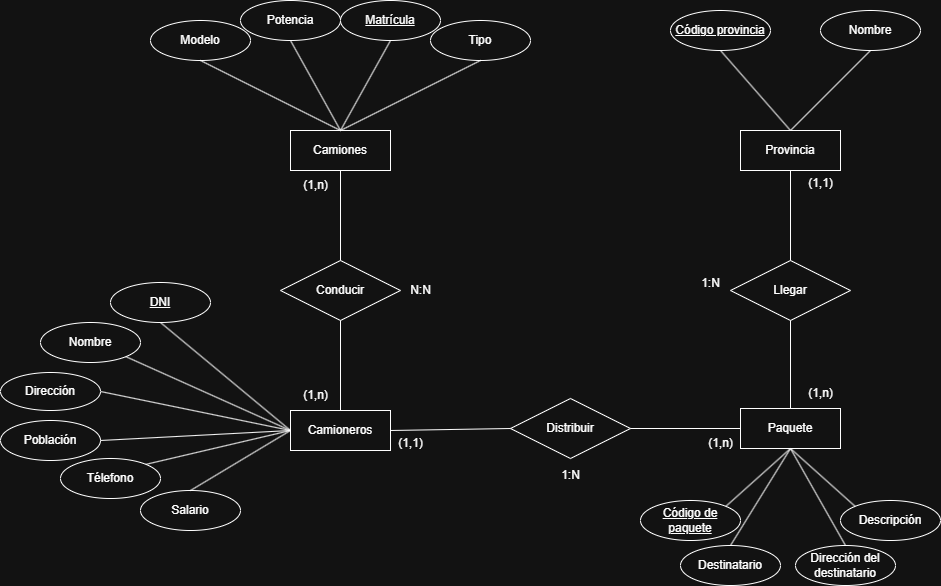

The diagram above was exported from draw.io. Its source (the exported page's mxGraphModel, read from the mxfile embedded in the PNG):
<mxGraphModel dx="2492" dy="777" grid="1" gridSize="10" guides="1" tooltips="1" connect="1" arrows="1" fold="1" page="1" pageScale="1" pageWidth="827" pageHeight="1169" math="0" shadow="0">
  <root>
    <mxCell id="0" />
    <mxCell id="1" parent="0" />
    <mxCell id="UULzN8ARpBCX1dP8jeEy-2" value="Camiones" style="whiteSpace=wrap;html=1;align=center;" parent="1" vertex="1">
      <mxGeometry x="260" y="150" width="100" height="40" as="geometry" />
    </mxCell>
    <mxCell id="UULzN8ARpBCX1dP8jeEy-4" value="Paquete" style="whiteSpace=wrap;html=1;align=center;" parent="1" vertex="1">
      <mxGeometry x="710" y="428" width="100" height="40" as="geometry" />
    </mxCell>
    <mxCell id="UULzN8ARpBCX1dP8jeEy-5" value="Provincia" style="whiteSpace=wrap;html=1;align=center;" parent="1" vertex="1">
      <mxGeometry x="710" y="150" width="100" height="40" as="geometry" />
    </mxCell>
    <mxCell id="UULzN8ARpBCX1dP8jeEy-6" value="Camioneros" style="whiteSpace=wrap;html=1;align=center;" parent="1" vertex="1">
      <mxGeometry x="260" y="430" width="100" height="40" as="geometry" />
    </mxCell>
    <mxCell id="UULzN8ARpBCX1dP8jeEy-8" value="Nombre" style="ellipse;whiteSpace=wrap;html=1;align=center;" parent="1" vertex="1">
      <mxGeometry x="10" y="342" width="100" height="40" as="geometry" />
    </mxCell>
    <mxCell id="UULzN8ARpBCX1dP8jeEy-9" value="Télefono" style="ellipse;whiteSpace=wrap;html=1;align=center;" parent="1" vertex="1">
      <mxGeometry x="30" y="478" width="100" height="40" as="geometry" />
    </mxCell>
    <mxCell id="UULzN8ARpBCX1dP8jeEy-11" value="Salario" style="ellipse;whiteSpace=wrap;html=1;align=center;" parent="1" vertex="1">
      <mxGeometry x="110" y="510" width="100" height="40" as="geometry" />
    </mxCell>
    <mxCell id="UULzN8ARpBCX1dP8jeEy-14" value="" style="endArrow=none;html=1;rounded=0;exitX=1;exitY=0.5;exitDx=0;exitDy=0;entryX=0;entryY=0.5;entryDx=0;entryDy=0;" parent="1" source="GJU62fhO4vhJbWY8oIE4-38" target="UULzN8ARpBCX1dP8jeEy-6" edge="1">
      <mxGeometry relative="1" as="geometry">
        <mxPoint x="120" y="450" as="sourcePoint" />
        <mxPoint x="490" y="410" as="targetPoint" />
      </mxGeometry>
    </mxCell>
    <mxCell id="UULzN8ARpBCX1dP8jeEy-15" value="" style="endArrow=none;html=1;rounded=0;exitX=1;exitY=1;exitDx=0;exitDy=0;entryX=0;entryY=0.5;entryDx=0;entryDy=0;" parent="1" source="UULzN8ARpBCX1dP8jeEy-8" target="UULzN8ARpBCX1dP8jeEy-6" edge="1">
      <mxGeometry relative="1" as="geometry">
        <mxPoint x="330" y="410" as="sourcePoint" />
        <mxPoint x="490" y="410" as="targetPoint" />
      </mxGeometry>
    </mxCell>
    <mxCell id="UULzN8ARpBCX1dP8jeEy-16" value="" style="endArrow=none;html=1;rounded=0;exitX=1;exitY=0;exitDx=0;exitDy=0;entryX=0;entryY=0.5;entryDx=0;entryDy=0;" parent="1" source="UULzN8ARpBCX1dP8jeEy-9" target="UULzN8ARpBCX1dP8jeEy-6" edge="1">
      <mxGeometry relative="1" as="geometry">
        <mxPoint x="330" y="410" as="sourcePoint" />
        <mxPoint x="490" y="410" as="targetPoint" />
      </mxGeometry>
    </mxCell>
    <mxCell id="UULzN8ARpBCX1dP8jeEy-17" value="" style="endArrow=none;html=1;rounded=0;exitX=0.5;exitY=0;exitDx=0;exitDy=0;entryX=0;entryY=0.5;entryDx=0;entryDy=0;" parent="1" source="UULzN8ARpBCX1dP8jeEy-11" target="UULzN8ARpBCX1dP8jeEy-6" edge="1">
      <mxGeometry relative="1" as="geometry">
        <mxPoint x="330" y="410" as="sourcePoint" />
        <mxPoint x="490" y="410" as="targetPoint" />
      </mxGeometry>
    </mxCell>
    <mxCell id="UULzN8ARpBCX1dP8jeEy-18" value="" style="endArrow=none;html=1;rounded=0;exitX=0.5;exitY=1;exitDx=0;exitDy=0;entryX=0;entryY=0.5;entryDx=0;entryDy=0;" parent="1" source="GJU62fhO4vhJbWY8oIE4-41" target="UULzN8ARpBCX1dP8jeEy-6" edge="1">
      <mxGeometry relative="1" as="geometry">
        <mxPoint x="180" y="390" as="sourcePoint" />
        <mxPoint x="490" y="410" as="targetPoint" />
      </mxGeometry>
    </mxCell>
    <mxCell id="UULzN8ARpBCX1dP8jeEy-19" value="Distribuir" style="shape=rhombus;perimeter=rhombusPerimeter;whiteSpace=wrap;html=1;align=center;" parent="1" vertex="1">
      <mxGeometry x="480" y="418" width="120" height="60" as="geometry" />
    </mxCell>
    <mxCell id="UULzN8ARpBCX1dP8jeEy-20" value="Llegar" style="shape=rhombus;perimeter=rhombusPerimeter;whiteSpace=wrap;html=1;align=center;" parent="1" vertex="1">
      <mxGeometry x="700" y="280" width="120" height="60" as="geometry" />
    </mxCell>
    <mxCell id="GJU62fhO4vhJbWY8oIE4-1" value="Conducir" style="shape=rhombus;perimeter=rhombusPerimeter;whiteSpace=wrap;html=1;align=center;" parent="1" vertex="1">
      <mxGeometry x="250" y="280" width="120" height="60" as="geometry" />
    </mxCell>
    <mxCell id="GJU62fhO4vhJbWY8oIE4-2" value="" style="endArrow=none;html=1;rounded=0;exitX=0.5;exitY=0;exitDx=0;exitDy=0;entryX=0.5;entryY=1;entryDx=0;entryDy=0;" parent="1" source="UULzN8ARpBCX1dP8jeEy-6" target="GJU62fhO4vhJbWY8oIE4-1" edge="1">
      <mxGeometry relative="1" as="geometry">
        <mxPoint x="330" y="410" as="sourcePoint" />
        <mxPoint x="490" y="410" as="targetPoint" />
      </mxGeometry>
    </mxCell>
    <mxCell id="GJU62fhO4vhJbWY8oIE4-3" value="" style="endArrow=none;html=1;rounded=0;exitX=0.5;exitY=0;exitDx=0;exitDy=0;entryX=0.5;entryY=1;entryDx=0;entryDy=0;" parent="1" source="GJU62fhO4vhJbWY8oIE4-1" target="UULzN8ARpBCX1dP8jeEy-2" edge="1">
      <mxGeometry relative="1" as="geometry">
        <mxPoint x="330" y="410" as="sourcePoint" />
        <mxPoint x="490" y="410" as="targetPoint" />
      </mxGeometry>
    </mxCell>
    <mxCell id="GJU62fhO4vhJbWY8oIE4-4" value="(1,n)" style="text;html=1;align=center;verticalAlign=middle;resizable=0;points=[];autosize=1;strokeColor=none;fillColor=none;" parent="1" vertex="1">
      <mxGeometry x="260" y="190" width="50" height="30" as="geometry" />
    </mxCell>
    <mxCell id="GJU62fhO4vhJbWY8oIE4-5" value="(1,n)" style="text;html=1;align=center;verticalAlign=middle;resizable=0;points=[];autosize=1;strokeColor=none;fillColor=none;" parent="1" vertex="1">
      <mxGeometry x="260" y="400" width="50" height="30" as="geometry" />
    </mxCell>
    <mxCell id="GJU62fhO4vhJbWY8oIE4-6" value="N:N" style="text;html=1;align=center;verticalAlign=middle;resizable=0;points=[];autosize=1;strokeColor=none;fillColor=none;" parent="1" vertex="1">
      <mxGeometry x="370" y="295" width="40" height="30" as="geometry" />
    </mxCell>
    <mxCell id="GJU62fhO4vhJbWY8oIE4-7" value="" style="endArrow=none;html=1;rounded=0;exitX=1;exitY=0.5;exitDx=0;exitDy=0;entryX=0;entryY=0.5;entryDx=0;entryDy=0;" parent="1" source="UULzN8ARpBCX1dP8jeEy-6" target="UULzN8ARpBCX1dP8jeEy-19" edge="1">
      <mxGeometry relative="1" as="geometry">
        <mxPoint x="330" y="410" as="sourcePoint" />
        <mxPoint x="490" y="410" as="targetPoint" />
      </mxGeometry>
    </mxCell>
    <mxCell id="GJU62fhO4vhJbWY8oIE4-8" value="" style="endArrow=none;html=1;rounded=0;exitX=1;exitY=0.5;exitDx=0;exitDy=0;entryX=0;entryY=0.5;entryDx=0;entryDy=0;" parent="1" source="UULzN8ARpBCX1dP8jeEy-19" target="UULzN8ARpBCX1dP8jeEy-4" edge="1">
      <mxGeometry relative="1" as="geometry">
        <mxPoint x="630" y="450" as="sourcePoint" />
        <mxPoint x="560" y="410" as="targetPoint" />
      </mxGeometry>
    </mxCell>
    <mxCell id="GJU62fhO4vhJbWY8oIE4-9" value="(1,1)" style="text;html=1;align=center;verticalAlign=middle;resizable=0;points=[];autosize=1;strokeColor=none;fillColor=none;" parent="1" vertex="1">
      <mxGeometry x="355" y="448" width="50" height="30" as="geometry" />
    </mxCell>
    <mxCell id="GJU62fhO4vhJbWY8oIE4-10" value="(1,n)" style="text;html=1;align=center;verticalAlign=middle;resizable=0;points=[];autosize=1;strokeColor=none;fillColor=none;" parent="1" vertex="1">
      <mxGeometry x="665" y="448" width="50" height="30" as="geometry" />
    </mxCell>
    <mxCell id="GJU62fhO4vhJbWY8oIE4-11" value="1:N" style="text;html=1;align=center;verticalAlign=middle;resizable=0;points=[];autosize=1;strokeColor=none;fillColor=none;" parent="1" vertex="1">
      <mxGeometry x="520" y="480" width="40" height="30" as="geometry" />
    </mxCell>
    <mxCell id="GJU62fhO4vhJbWY8oIE4-12" value="" style="endArrow=none;html=1;rounded=0;exitX=0.5;exitY=0;exitDx=0;exitDy=0;entryX=0.5;entryY=1;entryDx=0;entryDy=0;" parent="1" source="UULzN8ARpBCX1dP8jeEy-4" target="UULzN8ARpBCX1dP8jeEy-20" edge="1">
      <mxGeometry relative="1" as="geometry">
        <mxPoint x="400" y="410" as="sourcePoint" />
        <mxPoint x="560" y="410" as="targetPoint" />
      </mxGeometry>
    </mxCell>
    <mxCell id="GJU62fhO4vhJbWY8oIE4-13" value="" style="endArrow=none;html=1;rounded=0;exitX=0.5;exitY=0;exitDx=0;exitDy=0;entryX=0.5;entryY=1;entryDx=0;entryDy=0;" parent="1" source="UULzN8ARpBCX1dP8jeEy-20" target="UULzN8ARpBCX1dP8jeEy-5" edge="1">
      <mxGeometry relative="1" as="geometry">
        <mxPoint x="400" y="410" as="sourcePoint" />
        <mxPoint x="560" y="410" as="targetPoint" />
      </mxGeometry>
    </mxCell>
    <mxCell id="GJU62fhO4vhJbWY8oIE4-14" value="Código de paquete" style="ellipse;whiteSpace=wrap;html=1;align=center;fontStyle=4;" parent="1" vertex="1">
      <mxGeometry x="610" y="520" width="100" height="40" as="geometry" />
    </mxCell>
    <mxCell id="GJU62fhO4vhJbWY8oIE4-15" value="Descripción" style="ellipse;whiteSpace=wrap;html=1;align=center;" parent="1" vertex="1">
      <mxGeometry x="810" y="520" width="100" height="40" as="geometry" />
    </mxCell>
    <mxCell id="GJU62fhO4vhJbWY8oIE4-16" value="Destinatario" style="ellipse;whiteSpace=wrap;html=1;align=center;" parent="1" vertex="1">
      <mxGeometry x="650" y="565" width="100" height="40" as="geometry" />
    </mxCell>
    <mxCell id="GJU62fhO4vhJbWY8oIE4-17" value="Dirección del destinatario" style="ellipse;whiteSpace=wrap;html=1;align=center;" parent="1" vertex="1">
      <mxGeometry x="765" y="565" width="100" height="40" as="geometry" />
    </mxCell>
    <mxCell id="GJU62fhO4vhJbWY8oIE4-18" value="" style="endArrow=none;html=1;rounded=0;exitX=1;exitY=0;exitDx=0;exitDy=0;entryX=0.5;entryY=1;entryDx=0;entryDy=0;" parent="1" source="GJU62fhO4vhJbWY8oIE4-14" target="UULzN8ARpBCX1dP8jeEy-4" edge="1">
      <mxGeometry relative="1" as="geometry">
        <mxPoint x="705.3553390593274" y="525.8578643762689" as="sourcePoint" />
        <mxPoint x="560" y="410" as="targetPoint" />
      </mxGeometry>
    </mxCell>
    <mxCell id="GJU62fhO4vhJbWY8oIE4-19" value="" style="endArrow=none;html=1;rounded=0;exitX=0.5;exitY=0;exitDx=0;exitDy=0;entryX=0.5;entryY=1;entryDx=0;entryDy=0;" parent="1" source="GJU62fhO4vhJbWY8oIE4-16" target="UULzN8ARpBCX1dP8jeEy-4" edge="1">
      <mxGeometry relative="1" as="geometry">
        <mxPoint x="400" y="410" as="sourcePoint" />
        <mxPoint x="560" y="410" as="targetPoint" />
      </mxGeometry>
    </mxCell>
    <mxCell id="GJU62fhO4vhJbWY8oIE4-20" value="" style="endArrow=none;html=1;rounded=0;exitX=0;exitY=0;exitDx=0;exitDy=0;entryX=0.5;entryY=1;entryDx=0;entryDy=0;" parent="1" source="GJU62fhO4vhJbWY8oIE4-15" target="UULzN8ARpBCX1dP8jeEy-4" edge="1">
      <mxGeometry relative="1" as="geometry">
        <mxPoint x="400" y="410" as="sourcePoint" />
        <mxPoint x="560" y="410" as="targetPoint" />
      </mxGeometry>
    </mxCell>
    <mxCell id="GJU62fhO4vhJbWY8oIE4-21" value="" style="endArrow=none;html=1;rounded=0;entryX=0.5;entryY=0;entryDx=0;entryDy=0;exitX=0.5;exitY=1;exitDx=0;exitDy=0;" parent="1" source="UULzN8ARpBCX1dP8jeEy-4" target="GJU62fhO4vhJbWY8oIE4-17" edge="1">
      <mxGeometry relative="1" as="geometry">
        <mxPoint x="400" y="410" as="sourcePoint" />
        <mxPoint x="560" y="410" as="targetPoint" />
      </mxGeometry>
    </mxCell>
    <mxCell id="GJU62fhO4vhJbWY8oIE4-22" value="Código provincia" style="ellipse;whiteSpace=wrap;html=1;align=center;fontStyle=4;" parent="1" vertex="1">
      <mxGeometry x="640" y="30" width="100" height="40" as="geometry" />
    </mxCell>
    <mxCell id="GJU62fhO4vhJbWY8oIE4-23" value="Nombre" style="ellipse;whiteSpace=wrap;html=1;align=center;" parent="1" vertex="1">
      <mxGeometry x="790" y="30" width="100" height="40" as="geometry" />
    </mxCell>
    <mxCell id="GJU62fhO4vhJbWY8oIE4-24" value="" style="endArrow=none;html=1;rounded=0;exitX=0.5;exitY=1;exitDx=0;exitDy=0;entryX=0.5;entryY=0;entryDx=0;entryDy=0;" parent="1" source="GJU62fhO4vhJbWY8oIE4-22" target="UULzN8ARpBCX1dP8jeEy-5" edge="1">
      <mxGeometry relative="1" as="geometry">
        <mxPoint x="400" y="390" as="sourcePoint" />
        <mxPoint x="560" y="390" as="targetPoint" />
      </mxGeometry>
    </mxCell>
    <mxCell id="GJU62fhO4vhJbWY8oIE4-25" value="" style="endArrow=none;html=1;rounded=0;exitX=0.5;exitY=1;exitDx=0;exitDy=0;entryX=0.5;entryY=0;entryDx=0;entryDy=0;" parent="1" source="GJU62fhO4vhJbWY8oIE4-23" target="UULzN8ARpBCX1dP8jeEy-5" edge="1">
      <mxGeometry relative="1" as="geometry">
        <mxPoint x="400" y="390" as="sourcePoint" />
        <mxPoint x="560" y="390" as="targetPoint" />
      </mxGeometry>
    </mxCell>
    <mxCell id="GJU62fhO4vhJbWY8oIE4-26" value="Matrícula" style="ellipse;whiteSpace=wrap;html=1;align=center;fontStyle=4;" parent="1" vertex="1">
      <mxGeometry x="310" y="20" width="100" height="40" as="geometry" />
    </mxCell>
    <mxCell id="GJU62fhO4vhJbWY8oIE4-27" value="Modelo" style="ellipse;whiteSpace=wrap;html=1;align=center;" parent="1" vertex="1">
      <mxGeometry x="120" y="40" width="100" height="40" as="geometry" />
    </mxCell>
    <mxCell id="GJU62fhO4vhJbWY8oIE4-28" value="Tipo" style="ellipse;whiteSpace=wrap;html=1;align=center;" parent="1" vertex="1">
      <mxGeometry x="400" y="40" width="100" height="40" as="geometry" />
    </mxCell>
    <mxCell id="GJU62fhO4vhJbWY8oIE4-29" value="Potencia" style="ellipse;whiteSpace=wrap;html=1;align=center;" parent="1" vertex="1">
      <mxGeometry x="210" y="20" width="100" height="40" as="geometry" />
    </mxCell>
    <mxCell id="GJU62fhO4vhJbWY8oIE4-31" value="" style="endArrow=none;html=1;rounded=0;exitX=0.5;exitY=1;exitDx=0;exitDy=0;entryX=0.5;entryY=0;entryDx=0;entryDy=0;" parent="1" source="GJU62fhO4vhJbWY8oIE4-26" target="UULzN8ARpBCX1dP8jeEy-2" edge="1">
      <mxGeometry relative="1" as="geometry">
        <mxPoint x="330" y="360" as="sourcePoint" />
        <mxPoint x="490" y="360" as="targetPoint" />
      </mxGeometry>
    </mxCell>
    <mxCell id="GJU62fhO4vhJbWY8oIE4-32" value="" style="endArrow=none;html=1;rounded=0;exitX=0.5;exitY=1;exitDx=0;exitDy=0;entryX=0.5;entryY=0;entryDx=0;entryDy=0;" parent="1" source="GJU62fhO4vhJbWY8oIE4-27" target="UULzN8ARpBCX1dP8jeEy-2" edge="1">
      <mxGeometry relative="1" as="geometry">
        <mxPoint x="200" y="150" as="sourcePoint" />
        <mxPoint x="490" y="360" as="targetPoint" />
      </mxGeometry>
    </mxCell>
    <mxCell id="GJU62fhO4vhJbWY8oIE4-33" value="" style="endArrow=none;html=1;rounded=0;exitX=0.5;exitY=1;exitDx=0;exitDy=0;entryX=0.5;entryY=0;entryDx=0;entryDy=0;" parent="1" source="GJU62fhO4vhJbWY8oIE4-28" target="UULzN8ARpBCX1dP8jeEy-2" edge="1">
      <mxGeometry relative="1" as="geometry">
        <mxPoint x="330" y="360" as="sourcePoint" />
        <mxPoint x="490" y="360" as="targetPoint" />
      </mxGeometry>
    </mxCell>
    <mxCell id="GJU62fhO4vhJbWY8oIE4-34" value="" style="endArrow=none;html=1;rounded=0;exitX=0.5;exitY=1;exitDx=0;exitDy=0;entryX=0.5;entryY=0;entryDx=0;entryDy=0;" parent="1" source="GJU62fhO4vhJbWY8oIE4-29" target="UULzN8ARpBCX1dP8jeEy-2" edge="1">
      <mxGeometry relative="1" as="geometry">
        <mxPoint x="330" y="360" as="sourcePoint" />
        <mxPoint x="245" y="94" as="targetPoint" />
      </mxGeometry>
    </mxCell>
    <mxCell id="GJU62fhO4vhJbWY8oIE4-35" value="(1,1)" style="text;html=1;align=center;verticalAlign=middle;resizable=0;points=[];autosize=1;strokeColor=none;fillColor=none;" parent="1" vertex="1">
      <mxGeometry x="765" y="188" width="50" height="30" as="geometry" />
    </mxCell>
    <mxCell id="GJU62fhO4vhJbWY8oIE4-36" value="(1,n)" style="text;html=1;align=center;verticalAlign=middle;resizable=0;points=[];autosize=1;strokeColor=none;fillColor=none;" parent="1" vertex="1">
      <mxGeometry x="765" y="398" width="50" height="30" as="geometry" />
    </mxCell>
    <mxCell id="GJU62fhO4vhJbWY8oIE4-37" value="1:N" style="text;html=1;align=center;verticalAlign=middle;resizable=0;points=[];autosize=1;strokeColor=none;fillColor=none;" parent="1" vertex="1">
      <mxGeometry x="660" y="288" width="40" height="30" as="geometry" />
    </mxCell>
    <mxCell id="GJU62fhO4vhJbWY8oIE4-38" value="Dirección" style="ellipse;whiteSpace=wrap;html=1;align=center;" parent="1" vertex="1">
      <mxGeometry x="-30" y="392" width="100" height="38" as="geometry" />
    </mxCell>
    <mxCell id="GJU62fhO4vhJbWY8oIE4-39" value="Población" style="ellipse;whiteSpace=wrap;html=1;align=center;" parent="1" vertex="1">
      <mxGeometry x="-30" y="440" width="100" height="40" as="geometry" />
    </mxCell>
    <mxCell id="GJU62fhO4vhJbWY8oIE4-40" value="" style="endArrow=none;html=1;rounded=0;exitX=1;exitY=0.5;exitDx=0;exitDy=0;entryX=0;entryY=0.5;entryDx=0;entryDy=0;" parent="1" source="GJU62fhO4vhJbWY8oIE4-39" target="UULzN8ARpBCX1dP8jeEy-6" edge="1">
      <mxGeometry relative="1" as="geometry">
        <mxPoint x="80" y="478" as="sourcePoint" />
        <mxPoint x="10" y="490" as="targetPoint" />
      </mxGeometry>
    </mxCell>
    <mxCell id="GJU62fhO4vhJbWY8oIE4-41" value="DNI" style="ellipse;whiteSpace=wrap;html=1;align=center;fontStyle=4;" parent="1" vertex="1">
      <mxGeometry x="80" y="302" width="100" height="40" as="geometry" />
    </mxCell>
  </root>
</mxGraphModel>